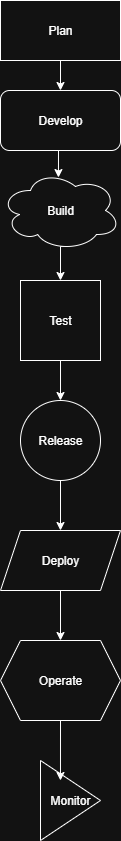

The diagram above was exported from draw.io. Its source (the exported page's mxGraphModel, read from the mxfile embedded in the PNG):
<mxGraphModel dx="1426" dy="789" grid="1" gridSize="10" guides="1" tooltips="1" connect="1" arrows="1" fold="1" page="1" pageScale="1" pageWidth="827" pageHeight="1169" math="0" shadow="0">
  <root>
    <mxCell id="0" />
    <mxCell id="1" parent="0" />
    <mxCell id="o_lHtFMO9CHaw6zS7oIG-20" style="edgeStyle=orthogonalEdgeStyle;rounded=0;orthogonalLoop=1;jettySize=auto;html=1;exitX=0.5;exitY=1;exitDx=0;exitDy=0;entryX=0.5;entryY=0;entryDx=0;entryDy=0;" edge="1" parent="1" source="o_lHtFMO9CHaw6zS7oIG-10" target="o_lHtFMO9CHaw6zS7oIG-14">
      <mxGeometry relative="1" as="geometry" />
    </mxCell>
    <mxCell id="o_lHtFMO9CHaw6zS7oIG-10" value="Plan" style="rounded=0;whiteSpace=wrap;html=1;" vertex="1" parent="1">
      <mxGeometry x="200" y="220" width="120" height="60" as="geometry" />
    </mxCell>
    <mxCell id="o_lHtFMO9CHaw6zS7oIG-14" value="Develop" style="rounded=1;whiteSpace=wrap;html=1;" vertex="1" parent="1">
      <mxGeometry x="200" y="310" width="120" height="60" as="geometry" />
    </mxCell>
    <mxCell id="o_lHtFMO9CHaw6zS7oIG-22" style="edgeStyle=orthogonalEdgeStyle;rounded=0;orthogonalLoop=1;jettySize=auto;html=1;exitX=0.55;exitY=0.95;exitDx=0;exitDy=0;exitPerimeter=0;entryX=0.5;entryY=0;entryDx=0;entryDy=0;" edge="1" parent="1" source="o_lHtFMO9CHaw6zS7oIG-16" target="o_lHtFMO9CHaw6zS7oIG-18">
      <mxGeometry relative="1" as="geometry" />
    </mxCell>
    <mxCell id="o_lHtFMO9CHaw6zS7oIG-16" value="Build" style="ellipse;shape=cloud;whiteSpace=wrap;html=1;" vertex="1" parent="1">
      <mxGeometry x="200" y="390" width="120" height="80" as="geometry" />
    </mxCell>
    <mxCell id="o_lHtFMO9CHaw6zS7oIG-23" style="edgeStyle=orthogonalEdgeStyle;rounded=0;orthogonalLoop=1;jettySize=auto;html=1;exitX=0.5;exitY=1;exitDx=0;exitDy=0;entryX=0.5;entryY=0;entryDx=0;entryDy=0;" edge="1" parent="1" source="o_lHtFMO9CHaw6zS7oIG-18" target="o_lHtFMO9CHaw6zS7oIG-19">
      <mxGeometry relative="1" as="geometry" />
    </mxCell>
    <mxCell id="o_lHtFMO9CHaw6zS7oIG-18" value="Test" style="whiteSpace=wrap;html=1;aspect=fixed;" vertex="1" parent="1">
      <mxGeometry x="220" y="500" width="80" height="80" as="geometry" />
    </mxCell>
    <mxCell id="o_lHtFMO9CHaw6zS7oIG-26" style="edgeStyle=orthogonalEdgeStyle;rounded=0;orthogonalLoop=1;jettySize=auto;html=1;exitX=0.5;exitY=1;exitDx=0;exitDy=0;" edge="1" parent="1" source="o_lHtFMO9CHaw6zS7oIG-19" target="o_lHtFMO9CHaw6zS7oIG-25">
      <mxGeometry relative="1" as="geometry" />
    </mxCell>
    <mxCell id="o_lHtFMO9CHaw6zS7oIG-19" value="Release" style="ellipse;whiteSpace=wrap;html=1;aspect=fixed;" vertex="1" parent="1">
      <mxGeometry x="220" y="620" width="80" height="80" as="geometry" />
    </mxCell>
    <mxCell id="o_lHtFMO9CHaw6zS7oIG-21" style="edgeStyle=orthogonalEdgeStyle;rounded=0;orthogonalLoop=1;jettySize=auto;html=1;exitX=0.5;exitY=1;exitDx=0;exitDy=0;entryX=0.483;entryY=0.088;entryDx=0;entryDy=0;entryPerimeter=0;" edge="1" parent="1" source="o_lHtFMO9CHaw6zS7oIG-14" target="o_lHtFMO9CHaw6zS7oIG-16">
      <mxGeometry relative="1" as="geometry" />
    </mxCell>
    <mxCell id="o_lHtFMO9CHaw6zS7oIG-29" style="edgeStyle=orthogonalEdgeStyle;rounded=0;orthogonalLoop=1;jettySize=auto;html=1;exitX=0.5;exitY=1;exitDx=0;exitDy=0;entryX=0.5;entryY=0;entryDx=0;entryDy=0;" edge="1" parent="1" source="o_lHtFMO9CHaw6zS7oIG-25" target="o_lHtFMO9CHaw6zS7oIG-28">
      <mxGeometry relative="1" as="geometry" />
    </mxCell>
    <mxCell id="o_lHtFMO9CHaw6zS7oIG-25" value="Deploy" style="shape=parallelogram;perimeter=parallelogramPerimeter;whiteSpace=wrap;html=1;fixedSize=1;" vertex="1" parent="1">
      <mxGeometry x="200" y="750" width="120" height="60" as="geometry" />
    </mxCell>
    <mxCell id="o_lHtFMO9CHaw6zS7oIG-28" value="Operate" style="shape=hexagon;perimeter=hexagonPerimeter2;whiteSpace=wrap;html=1;fixedSize=1;" vertex="1" parent="1">
      <mxGeometry x="200" y="860" width="120" height="80" as="geometry" />
    </mxCell>
    <mxCell id="o_lHtFMO9CHaw6zS7oIG-30" value="Monitor" style="triangle;whiteSpace=wrap;html=1;" vertex="1" parent="1">
      <mxGeometry x="240" y="980" width="60" height="80" as="geometry" />
    </mxCell>
    <mxCell id="o_lHtFMO9CHaw6zS7oIG-31" style="edgeStyle=orthogonalEdgeStyle;rounded=0;orthogonalLoop=1;jettySize=auto;html=1;exitX=0.5;exitY=1;exitDx=0;exitDy=0;entryX=0.333;entryY=0.25;entryDx=0;entryDy=0;entryPerimeter=0;" edge="1" parent="1" source="o_lHtFMO9CHaw6zS7oIG-28" target="o_lHtFMO9CHaw6zS7oIG-30">
      <mxGeometry relative="1" as="geometry" />
    </mxCell>
  </root>
</mxGraphModel>